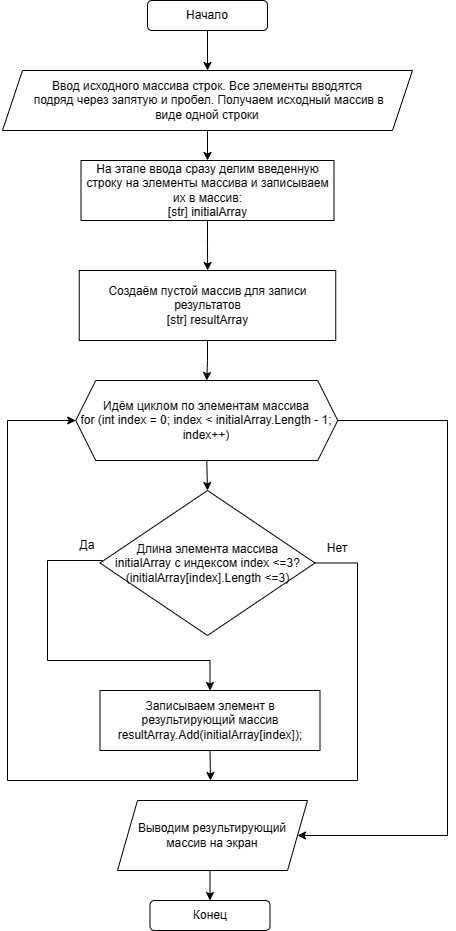

The diagram above was exported from draw.io. Its source (the exported page's mxGraphModel, read from the mxfile embedded in the PNG):
<mxGraphModel dx="880" dy="444" grid="1" gridSize="10" guides="1" tooltips="1" connect="1" arrows="1" fold="1" page="1" pageScale="1" pageWidth="827" pageHeight="1169" math="0" shadow="0">
  <root>
    <mxCell id="0" />
    <mxCell id="1" parent="0" />
    <mxCell id="Ux6KUGzi8zKPtWCKGODX-3" style="edgeStyle=orthogonalEdgeStyle;rounded=0;orthogonalLoop=1;jettySize=auto;html=1;exitX=0.5;exitY=1;exitDx=0;exitDy=0;" edge="1" parent="1" source="Ux6KUGzi8zKPtWCKGODX-1" target="Ux6KUGzi8zKPtWCKGODX-2">
      <mxGeometry relative="1" as="geometry" />
    </mxCell>
    <mxCell id="Ux6KUGzi8zKPtWCKGODX-1" value="Начало" style="rounded=1;whiteSpace=wrap;html=1;" vertex="1" parent="1">
      <mxGeometry x="300" y="40" width="120" height="30" as="geometry" />
    </mxCell>
    <mxCell id="Ux6KUGzi8zKPtWCKGODX-5" style="edgeStyle=orthogonalEdgeStyle;rounded=0;orthogonalLoop=1;jettySize=auto;html=1;exitX=0.5;exitY=1;exitDx=0;exitDy=0;entryX=0.5;entryY=0;entryDx=0;entryDy=0;" edge="1" parent="1" source="Ux6KUGzi8zKPtWCKGODX-2" target="Ux6KUGzi8zKPtWCKGODX-4">
      <mxGeometry relative="1" as="geometry" />
    </mxCell>
    <mxCell id="Ux6KUGzi8zKPtWCKGODX-2" value="Ввод исходного массива строк. Все элементы вводятся&lt;br&gt;&amp;nbsp;подряд через запятую и пробел. Получаем исходный массив в &lt;br&gt;виде одной строки" style="shape=parallelogram;perimeter=parallelogramPerimeter;whiteSpace=wrap;html=1;fixedSize=1;" vertex="1" parent="1">
      <mxGeometry x="155" y="110" width="410" height="60" as="geometry" />
    </mxCell>
    <mxCell id="Ux6KUGzi8zKPtWCKGODX-12" style="edgeStyle=orthogonalEdgeStyle;rounded=0;orthogonalLoop=1;jettySize=auto;html=1;exitX=0.5;exitY=1;exitDx=0;exitDy=0;" edge="1" parent="1" source="Ux6KUGzi8zKPtWCKGODX-4" target="Ux6KUGzi8zKPtWCKGODX-9">
      <mxGeometry relative="1" as="geometry" />
    </mxCell>
    <mxCell id="Ux6KUGzi8zKPtWCKGODX-4" value="На этапе ввода сразу делим введенную строку на элементы массива и записываем их в массив: &lt;br&gt;[str] initialArray&lt;br&gt;" style="rounded=0;whiteSpace=wrap;html=1;" vertex="1" parent="1">
      <mxGeometry x="233.5" y="200" width="253" height="60" as="geometry" />
    </mxCell>
    <mxCell id="Ux6KUGzi8zKPtWCKGODX-15" style="edgeStyle=orthogonalEdgeStyle;rounded=0;orthogonalLoop=1;jettySize=auto;html=1;exitX=0.5;exitY=1;exitDx=0;exitDy=0;entryX=0.5;entryY=0;entryDx=0;entryDy=0;" edge="1" parent="1" source="Ux6KUGzi8zKPtWCKGODX-6" target="Ux6KUGzi8zKPtWCKGODX-8">
      <mxGeometry relative="1" as="geometry" />
    </mxCell>
    <mxCell id="Ux6KUGzi8zKPtWCKGODX-33" style="edgeStyle=orthogonalEdgeStyle;rounded=0;orthogonalLoop=1;jettySize=auto;html=1;exitX=1;exitY=0.5;exitDx=0;exitDy=0;entryX=1;entryY=0.5;entryDx=0;entryDy=0;" edge="1" parent="1" source="Ux6KUGzi8zKPtWCKGODX-6" target="Ux6KUGzi8zKPtWCKGODX-32">
      <mxGeometry relative="1" as="geometry">
        <Array as="points">
          <mxPoint x="600" y="460" />
          <mxPoint x="600" y="875" />
        </Array>
      </mxGeometry>
    </mxCell>
    <mxCell id="Ux6KUGzi8zKPtWCKGODX-6" value="Идём циклом по элементам массива&lt;br&gt;for (int index = 0; index &amp;lt; initialArray.Length - 1; index++)" style="shape=hexagon;perimeter=hexagonPerimeter2;whiteSpace=wrap;html=1;fixedSize=1;" vertex="1" parent="1">
      <mxGeometry x="228.25" y="420" width="262" height="80" as="geometry" />
    </mxCell>
    <mxCell id="Ux6KUGzi8zKPtWCKGODX-8" value="Длина элемента массива &lt;br&gt;initialArray с индексом index &amp;lt;=3?&lt;br&gt;(initialArray[index].Length &amp;lt;=3)" style="rhombus;whiteSpace=wrap;html=1;" vertex="1" parent="1">
      <mxGeometry x="252.5" y="530" width="215" height="145" as="geometry" />
    </mxCell>
    <mxCell id="Ux6KUGzi8zKPtWCKGODX-13" style="edgeStyle=orthogonalEdgeStyle;rounded=0;orthogonalLoop=1;jettySize=auto;html=1;exitX=0.5;exitY=1;exitDx=0;exitDy=0;entryX=0.5;entryY=0;entryDx=0;entryDy=0;" edge="1" parent="1" source="Ux6KUGzi8zKPtWCKGODX-9" target="Ux6KUGzi8zKPtWCKGODX-6">
      <mxGeometry relative="1" as="geometry" />
    </mxCell>
    <mxCell id="Ux6KUGzi8zKPtWCKGODX-9" value="Создаём пустой массив для записи результатов&lt;br&gt;[str] resultArray" style="rounded=0;whiteSpace=wrap;html=1;" vertex="1" parent="1">
      <mxGeometry x="231.75" y="310" width="256.5" height="70" as="geometry" />
    </mxCell>
    <mxCell id="Ux6KUGzi8zKPtWCKGODX-28" style="edgeStyle=orthogonalEdgeStyle;rounded=0;orthogonalLoop=1;jettySize=auto;html=1;exitX=0.5;exitY=1;exitDx=0;exitDy=0;" edge="1" parent="1" source="Ux6KUGzi8zKPtWCKGODX-17">
      <mxGeometry relative="1" as="geometry">
        <mxPoint x="363" y="820" as="targetPoint" />
      </mxGeometry>
    </mxCell>
    <mxCell id="Ux6KUGzi8zKPtWCKGODX-17" value="Записываем элемент в результирующий массив&lt;br&gt;resultArray.Add(initialArray[index]);" style="rounded=0;whiteSpace=wrap;html=1;" vertex="1" parent="1">
      <mxGeometry x="252.5" y="730" width="220" height="60" as="geometry" />
    </mxCell>
    <mxCell id="Ux6KUGzi8zKPtWCKGODX-25" style="edgeStyle=orthogonalEdgeStyle;rounded=0;orthogonalLoop=1;jettySize=auto;html=1;exitX=0.75;exitY=1;exitDx=0;exitDy=0;entryX=0.5;entryY=0;entryDx=0;entryDy=0;" edge="1" parent="1" source="Ux6KUGzi8zKPtWCKGODX-19" target="Ux6KUGzi8zKPtWCKGODX-17">
      <mxGeometry relative="1" as="geometry">
        <Array as="points">
          <mxPoint x="200" y="600" />
          <mxPoint x="200" y="700" />
          <mxPoint x="363" y="700" />
        </Array>
      </mxGeometry>
    </mxCell>
    <mxCell id="Ux6KUGzi8zKPtWCKGODX-19" value="Да" style="text;strokeColor=none;align=center;fillColor=none;html=1;verticalAlign=middle;whiteSpace=wrap;rounded=0;" vertex="1" parent="1">
      <mxGeometry x="210" y="570" width="60" height="30" as="geometry" />
    </mxCell>
    <mxCell id="Ux6KUGzi8zKPtWCKGODX-30" value="" style="edgeStyle=orthogonalEdgeStyle;rounded=0;orthogonalLoop=1;jettySize=auto;html=1;exitX=1;exitY=0.5;exitDx=0;exitDy=0;entryX=0;entryY=0.5;entryDx=0;entryDy=0;" edge="1" parent="1" source="Ux6KUGzi8zKPtWCKGODX-8" target="Ux6KUGzi8zKPtWCKGODX-6">
      <mxGeometry relative="1" as="geometry">
        <mxPoint x="228" y="460" as="targetPoint" />
        <mxPoint x="468" y="603" as="sourcePoint" />
        <Array as="points">
          <mxPoint x="510" y="603" />
          <mxPoint x="510" y="820" />
          <mxPoint x="160" y="820" />
          <mxPoint x="160" y="460" />
        </Array>
      </mxGeometry>
    </mxCell>
    <mxCell id="Ux6KUGzi8zKPtWCKGODX-29" value="Нет" style="text;strokeColor=none;align=center;fillColor=none;html=1;verticalAlign=middle;whiteSpace=wrap;rounded=0;" vertex="1" parent="1">
      <mxGeometry x="460" y="580" width="60" height="16" as="geometry" />
    </mxCell>
    <mxCell id="Ux6KUGzi8zKPtWCKGODX-35" style="edgeStyle=orthogonalEdgeStyle;rounded=0;orthogonalLoop=1;jettySize=auto;html=1;exitX=0.5;exitY=1;exitDx=0;exitDy=0;entryX=0.5;entryY=0;entryDx=0;entryDy=0;" edge="1" parent="1" source="Ux6KUGzi8zKPtWCKGODX-32" target="Ux6KUGzi8zKPtWCKGODX-34">
      <mxGeometry relative="1" as="geometry" />
    </mxCell>
    <mxCell id="Ux6KUGzi8zKPtWCKGODX-32" value="Выводим результирующий массив на экран" style="shape=parallelogram;perimeter=parallelogramPerimeter;whiteSpace=wrap;html=1;fixedSize=1;" vertex="1" parent="1">
      <mxGeometry x="270" y="840" width="190" height="70" as="geometry" />
    </mxCell>
    <mxCell id="Ux6KUGzi8zKPtWCKGODX-34" value="Конец" style="rounded=1;whiteSpace=wrap;html=1;" vertex="1" parent="1">
      <mxGeometry x="302.5" y="940" width="120" height="30" as="geometry" />
    </mxCell>
  </root>
</mxGraphModel>